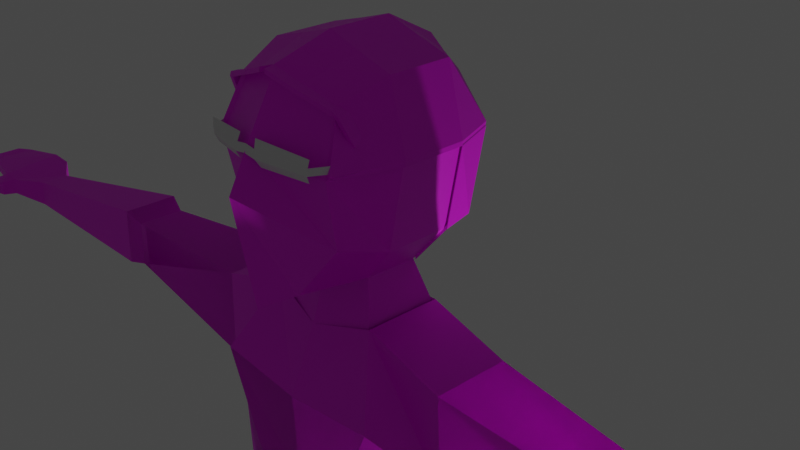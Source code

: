 # Source: MainCharacter.blend  (saved by Blender 2.83.19; exported with 4.5.12 LTS)
import bpy
from mathutils import Matrix  # noqa: F401  (used for matrix-valued properties, if any)

bpy.ops.wm.read_factory_settings(use_empty=True)
scene = bpy.context.scene
scene.name = 'Scene'

# ---- collections
col_collection = bpy.data.collections.new('Collection'); scene.collection.children.link(col_collection)

# ---- images (referenced by path relative to the original .blend; pixels are not part of the script)
import os
ASSET_DIR = os.environ.get("B2B_ASSET_DIR", "")  # directory of the original .blend (textures are referenced by path, not embedded)
HERE = os.path.dirname(os.path.abspath(__file__))  # packed textures are extracted next to this script under _unpacked/

def load_image(name, relpath, width, height, colorspace="sRGB"):
    """Load a texture the original file referenced (path relative to the .blend, or extracted next to this script)."""
    p = next((c for c in (os.path.join(HERE, relpath), os.path.join(ASSET_DIR, relpath)) if relpath and os.path.exists(c)), "")
    if p:
        img = bpy.data.images.load(p, check_existing=True)
        img.name = name
    else:  # same state as the original file: an image datablock whose file is absent (Cycles renders it pink)
        img = bpy.data.images.new(name, width, height)
        img.source = "FILE"
        img.filepath = "//" + (relpath or name)
    img.colorspace_settings.name = colorspace
    return img
img_crimson_png_001 = load_image('crimson.png.001', 'crimson.png', 1024, 1024, 'sRGB')
img_denim_png_001 = load_image('denim.png.001', 'denim.png', 1024, 1024, 'sRGB')
img_shoes_png_001 = load_image('shoes.png.001', 'shoes.png', 1024, 1024, 'sRGB')
img_skin_png_001 = load_image('skin.png.001', 'skin.png', 1024, 1024, 'sRGB')
img_blonde_png_001 = load_image('blonde.png.001', 'blonde.png', 1024, 1024, 'sRGB')

# ---- materials (node trees are filled in below, after node groups)
mat_glassesmaterial = bpy.data.materials.new('GlassesMaterial')
mat_glassesmaterial.use_transparent_shadow = False
mat_crimsonmaterial = bpy.data.materials.new('CrimsonMaterial')
mat_crimsonmaterial.use_transparent_shadow = False
mat_denimmaterial = bpy.data.materials.new('DenimMaterial')
mat_denimmaterial.use_transparent_shadow = False
mat_shoematerial = bpy.data.materials.new('ShoeMaterial')
mat_shoematerial.use_transparent_shadow = False
mat_skinmaterial = bpy.data.materials.new('SkinMaterial')
mat_skinmaterial.use_transparent_shadow = False
mat_hairmaterial = bpy.data.materials.new('HairMaterial')
mat_hairmaterial.use_transparent_shadow = False

# ---- material node trees
mat_glassesmaterial.use_nodes = True; mat_glassesmaterial.node_tree.nodes.clear()
_N = mat_glassesmaterial.node_tree.nodes; _L = mat_glassesmaterial.node_tree.links
n0 = _N.new('ShaderNodeBsdfPrincipled'); n0.name = 'Principled BSDF'; n0.location = (10, 300)
n0.distribution = 'GGX'
n0.subsurface_method = 'BURLEY'
n0.inputs[3].default_value = 1.45
n0.inputs[27].default_value = (0.0, 0.0, 0.0, 1.0)
n0.inputs[28].default_value = 1.0
n1 = _N.new('ShaderNodeOutputMaterial'); n1.name = 'Material Output'; n1.location = (300, 300)
_L.new(n0.outputs[0], n1.inputs[0])
n1.is_active_output = True
mat_crimsonmaterial.use_nodes = True; mat_crimsonmaterial.node_tree.nodes.clear()
_N = mat_crimsonmaterial.node_tree.nodes; _L = mat_crimsonmaterial.node_tree.links
n0 = _N.new('ShaderNodeBsdfPrincipled'); n0.name = 'Principled BSDF'; n0.location = (10, 300)
n0.distribution = 'GGX'
n0.subsurface_method = 'BURLEY'
n0.inputs[3].default_value = 1.45
n0.inputs[27].default_value = (0.0, 0.0, 0.0, 1.0)
n0.inputs[28].default_value = 1.0
n1 = _N.new('ShaderNodeOutputMaterial'); n1.name = 'Material Output'; n1.location = (300, 300)
n2 = _N.new('ShaderNodeTexImage'); n2.name = 'Image Texture'; n2.location = (-280, 280)
n2.image = img_crimson_png_001
_L.new(n0.outputs[0], n1.inputs[0])
_L.new(n2.outputs[0], n0.inputs[0])
n1.is_active_output = True
mat_denimmaterial.use_nodes = True; mat_denimmaterial.node_tree.nodes.clear()
_N = mat_denimmaterial.node_tree.nodes; _L = mat_denimmaterial.node_tree.links
n0 = _N.new('ShaderNodeBsdfPrincipled'); n0.name = 'Principled BSDF'; n0.location = (10, 300)
n0.distribution = 'GGX'
n0.subsurface_method = 'BURLEY'
n0.inputs[3].default_value = 1.45
n0.inputs[27].default_value = (0.0, 0.0, 0.0, 1.0)
n0.inputs[28].default_value = 1.0
n1 = _N.new('ShaderNodeOutputMaterial'); n1.name = 'Material Output'; n1.location = (300, 300)
n2 = _N.new('ShaderNodeTexImage'); n2.name = 'Image Texture'; n2.location = (-280, 280)
n2.image = img_denim_png_001
_L.new(n0.outputs[0], n1.inputs[0])
_L.new(n2.outputs[0], n0.inputs[0])
n1.is_active_output = True
mat_shoematerial.use_nodes = True; mat_shoematerial.node_tree.nodes.clear()
_N = mat_shoematerial.node_tree.nodes; _L = mat_shoematerial.node_tree.links
n0 = _N.new('ShaderNodeBsdfPrincipled'); n0.name = 'Principled BSDF'; n0.location = (10, 300)
n0.distribution = 'GGX'
n0.subsurface_method = 'BURLEY'
n0.inputs[3].default_value = 1.45
n0.inputs[27].default_value = (0.0, 0.0, 0.0, 1.0)
n0.inputs[28].default_value = 1.0
n1 = _N.new('ShaderNodeOutputMaterial'); n1.name = 'Material Output'; n1.location = (300, 300)
n2 = _N.new('ShaderNodeTexImage'); n2.name = 'Image Texture'; n2.location = (-280, 280)
n2.image = img_shoes_png_001
_L.new(n0.outputs[0], n1.inputs[0])
_L.new(n2.outputs[0], n0.inputs[0])
n1.is_active_output = True
mat_skinmaterial.use_nodes = True; mat_skinmaterial.node_tree.nodes.clear()
_N = mat_skinmaterial.node_tree.nodes; _L = mat_skinmaterial.node_tree.links
n0 = _N.new('ShaderNodeBsdfPrincipled'); n0.name = 'Principled BSDF'; n0.location = (10, 300)
n0.distribution = 'GGX'
n0.subsurface_method = 'BURLEY'
n0.inputs[3].default_value = 1.45
n0.inputs[27].default_value = (0.0, 0.0, 0.0, 1.0)
n0.inputs[28].default_value = 1.0
n1 = _N.new('ShaderNodeOutputMaterial'); n1.name = 'Material Output'; n1.location = (300, 300)
n2 = _N.new('ShaderNodeTexImage'); n2.name = 'Image Texture'; n2.location = (-280, 280)
n2.image = img_skin_png_001
_L.new(n0.outputs[0], n1.inputs[0])
_L.new(n2.outputs[0], n0.inputs[0])
n1.is_active_output = True
mat_hairmaterial.use_nodes = True; mat_hairmaterial.node_tree.nodes.clear()
_N = mat_hairmaterial.node_tree.nodes; _L = mat_hairmaterial.node_tree.links
n0 = _N.new('ShaderNodeBsdfPrincipled'); n0.name = 'Principled BSDF'; n0.location = (10, 300)
n0.distribution = 'GGX'
n0.subsurface_method = 'BURLEY'
n0.inputs[3].default_value = 1.45
n0.inputs[27].default_value = (0.0, 0.0, 0.0, 1.0)
n0.inputs[28].default_value = 1.0
n1 = _N.new('ShaderNodeOutputMaterial'); n1.name = 'Material Output'; n1.location = (300, 300)
n2 = _N.new('ShaderNodeTexImage'); n2.name = 'Image Texture'; n2.location = (-280, 280)
n2.image = img_blonde_png_001
_L.new(n0.outputs[0], n1.inputs[0])
_L.new(n2.outputs[0], n0.inputs[0])
n1.is_active_output = True

# ---- world
world_world = bpy.data.worlds.new('World'); scene.world = world_world
world_world.use_nodes = True; world_world.node_tree.nodes.clear()
_N = world_world.node_tree.nodes; _L = world_world.node_tree.links
n0 = _N.new('ShaderNodeOutputWorld'); n0.name = 'World Output'; n0.location = (300, 300)
n1 = _N.new('ShaderNodeBackground'); n1.name = 'Background'; n1.location = (10, 300)
n1.inputs[0].default_value = (0.05088, 0.05088, 0.05088, 1.0)
_L.new(n1.outputs[0], n0.inputs[0])
n0.is_active_output = True
world_world.color = (0.05088, 0.05088, 0.05088)
world_world.use_sun_shadow = False
world_world.sun_shadow_jitter_overblur = 0.0

# ---- cameras
cam_camera = bpy.data.cameras.new('Camera')
cam_camera.clip_end = 100.0
cam_camera.ortho_scale = 7.314

# ---- lights
light_light = bpy.data.lights.new('Light', 'POINT')
light_light.transmission_factor = 0.0
light_light.energy = 1000.0
light_light.shadow_soft_size = 0.1
light_light.shadow_maximum_resolution = 0.006
light_light.use_absolute_resolution = True

# ---- meshes
me_cube_002 = bpy.data.meshes.new('Cube.002')
me_cube_002.from_pydata([(0.2578, -0.989, 5.123), (0.5862, -0.7947, 6.87), (0.2726, 0.5719, 5.189), (0.5245, 0.6433, 6.827), (2.055e-05, 0.7647, 5.175), (0.0, 0.8505, 6.992), (2.055e-05, -1.241, 4.981), (0.0, -0.9287, 7.091), (0.7044, 0.8244, 6.347), (0.6599, 0.6817, 5.514), (0.6895, -1.0, 6.347), (0.653, -0.867, 5.66), (0.0, -1.252, 6.504), (2.055e-05, -1.451, 6.124), (0.0, 1.032, 6.504), (2.055e-05, 0.9287, 5.772), (0.4554, -0.3553, 5.139), (0.4554, 0.2016, 5.129), (0.7073, 0.3333, 7.046), (0.7073, -0.3333, 7.046), (0.0, 0.3333, 7.267), (0.0, -0.3333, 7.267), (2.055e-05, 0.286, 4.987), (2.055e-05, -0.4753, 5.075), (0.7214, 0.3333, 5.492), (0.7214, -0.3333, 5.492), (0.8872, 0.3333, 6.347), (0.8872, -0.3333, 6.347), (0.6358, -0.5144, 4.647), (0.6358, 0.3144, 4.637), (2.055e-05, 0.3988, 4.646), (2.055e-05, -0.6344, 4.583), (0.9959, -0.9044, 3.984), (0.8526, 0.6112, 3.899), (2.055e-05, 0.6383, 3.899), (2.055e-05, -0.9186, 3.899), (1.485, -0.4983, 4.459), (1.485, 0.3305, 4.448), (1.531, -0.488, 3.487), (1.531, 0.3408, 3.487), (0.731, -0.6639, 0.905), (0.6987, 0.3416, 0.905), (2.055e-05, 0.5058, 0.8051), (2.055e-05, -0.7839, 0.8051), (1.223, -0.488, 0.905), (1.223, 0.3408, 0.905), (0.5533, -0.8931, 2.885), (1.382, -0.488, 2.885), (2.055e-05, 0.5058, 2.885), (2.055e-05, -0.8727, 2.885), (1.382, 0.3408, 2.885), (0.6986, 0.3416, 2.885), (5.905, -0.3879, 3.991), (5.905, -0.04676, 3.987), (5.932, -0.3836, 3.666), (5.932, -0.0425, 3.666), (3.633, 0.251, 3.647), (3.633, -0.29, 3.647), (3.59, 0.2426, 4.189), (3.59, -0.2984, 4.195), (3.915, 0.3443, 3.569), (3.872, 0.3362, 4.253), (3.872, -0.3152, 4.261), (3.915, -0.3071, 3.569), (6.235, -0.6087, 3.992), (6.235, 0.1511, 4.023), (6.257, -0.6016, 3.786), (6.257, 0.1603, 3.737), (6.445, -0.6041, 4.012), (6.518, 0.1456, 4.044), (6.467, -0.5971, 3.87), (6.54, 0.1548, 3.859), (7.076, -0.48, 3.981), (7.076, 0.04411, 3.979), (7.103, -0.4735, 3.866), (7.103, 0.05065, 3.866), (6.314, -0.7452, 3.971), (6.336, -0.738, 3.783), (6.524, -0.7406, 3.953), (6.546, -0.7335, 3.875), (6.607, -0.8839, 3.942), (6.629, -0.8746, 3.818), (6.669, -0.8236, 3.967), (6.691, -0.8145, 3.842), (7.219, -0.3661, 3.986), (7.219, -0.06686, 3.984), (7.247, -0.3624, 3.872), (7.247, -0.06313, 3.872), (1.023, -0.781, -0.235), (0.9908, 0.8219, -0.235), (2.055e-05, 0.8585, -0.235), (2.055e-05, -0.901, -0.235), (1.526, -0.5906, -0.235), (1.526, 0.7174, -0.235), (0.1372, -0.781, -0.6535), (0.1049, 0.8219, -0.6535), (2.055e-05, 0.658, -0.6535), (2.055e-05, -0.7728, -0.6535), (1.533, -0.5906, -0.6535), (1.533, 0.7174, -0.6535), (1.209, -0.4521, -6.414), (1.125, 0.2552, -6.267), (1.704, -0.4023, -6.414), (1.631, 0.3063, -6.267), (1.52, 0.3408, -3.084), (0.5733, 0.3416, -3.084), (1.52, -0.6489, -2.776), (0.5964, -0.6482, -2.776), (1.685, 0.3408, -3.525), (1.685, -0.8221, -3.525), (0.506, 0.3416, -3.525), (0.5348, -0.8214, -3.525), (1.064, -0.4521, -6.893), (0.9198, 0.2552, -6.893), (1.904, -0.4023, -6.893), (1.781, 0.3063, -6.893), (1.384, -1.961, -6.588), (1.713, -1.912, -6.588), (1.287, -1.961, -6.888), (1.847, -1.912, -6.888), (1.022, -1.153, -6.891), (1.198, -1.153, -6.412), (2.037, -1.103, -6.891), (1.795, -1.103, -6.412), (0.6358, -0.5144, 4.743), (0.6358, 0.3144, 4.732), (2.055e-05, 0.3988, 4.646), (2.055e-05, -0.6344, 4.583), (0.9959, -0.9044, 3.984), (0.8526, 0.6112, 3.899), (2.055e-05, 0.6383, 3.899), (2.055e-05, -0.9186, 3.899), (1.485, -0.4983, 4.459), (1.485, 0.3305, 4.448), (1.531, -0.488, 3.487), (1.531, 0.3408, 3.487), (0.731, -0.6639, 0.905), (0.6987, 0.3416, 0.905), (2.055e-05, 0.5058, 0.8051), (2.055e-05, -0.7839, 0.8051), (1.249, -0.488, 0.905), (1.223, 0.3408, 0.905), (0.5533, -0.8931, 2.885), (1.382, -0.488, 2.885), (2.055e-05, 0.5058, 2.885), (2.055e-05, -0.8727, 2.885), (1.382, 0.3408, 2.885), (0.6986, 0.3416, 2.885), (3.633, 0.251, 3.647), (3.633, -0.29, 3.647), (3.59, 0.2426, 4.189), (3.59, -0.2984, 4.195), (3.915, 0.3443, 3.569), (3.872, 0.3362, 4.253), (3.872, -0.3152, 4.261), (3.915, -0.3071, 3.569), (0.731, -0.6639, 0.905), (0.6987, 0.3416, 0.905), (2.055e-05, 0.5058, 0.8051), (2.055e-05, -0.7839, 0.8051), (1.247, -0.5025, 0.905), (1.223, 0.3553, 0.905), (1.023, -0.781, -0.235), (0.9908, 0.8219, -0.235), (2.055e-05, 0.8585, -0.235), (2.055e-05, -0.901, -0.235), (1.55, -0.6051, -0.235), (1.55, 0.7319, -0.235), (0.1372, -0.781, -0.6535), (0.1049, 0.8219, -0.6535), (2.055e-05, 0.658, -0.6535), (2.055e-05, -0.7728, -0.6535), (1.533, -0.5906, -0.6535), (1.533, 0.7174, -0.6535), (1.209, -0.4521, -6.446), (1.125, 0.2552, -6.267), (1.704, -0.4023, -6.446), (1.631, 0.3063, -6.267), (1.52, 0.3408, -3.084), (0.5733, 0.3416, -3.084), (1.52, -0.6489, -2.776), (0.5964, -0.6482, -2.776), (1.685, 0.3408, -3.525), (1.685, -0.8221, -3.525), (0.506, 0.3416, -3.525), (0.5348, -0.8214, -3.525), (0.5862, -0.7947, 6.87), (0.3006, 0.6433, 5.189), (0.5245, 0.6433, 6.827), (2.055e-05, 0.9063, 5.175), (0.0, 0.8505, 6.992), (0.0, -0.9287, 7.091), (0.7323, 0.8244, 6.347), (0.6879, 0.6817, 5.514), (0.6884, -1.0, 6.347), (0.0, 1.102, 6.504), (2.055e-05, 0.9989, 5.772), (0.4834, 0.2016, 5.129), (0.7073, 0.3333, 7.046), (0.7073, -0.3333, 7.046), (0.0, 0.3333, 7.267), (0.0, -0.3333, 7.267), (0.7494, 0.3333, 5.492), (0.9151, 0.3333, 6.347), (0.9151, -0.3333, 6.347), (0.262, 0.747, 6.909), (0.1362, 0.7398, 5.182), (0.2928, -0.8618, 6.981), (0.3297, 0.9235, 5.643), (0.3519, 0.9281, 6.426), (0.3534, 0.3333, 7.157), (0.3534, -0.3333, 7.157), (0.6446, -0.5723, 6.955), (0.0, -0.6416, 7.176), (0.8128, -0.6785, 6.347), (0.322, -0.607, 7.066), (0.262, 0.747, 6.954), (0.5525, 0.6433, 6.871), (0.6879, 0.6817, 5.559), (0.2726, 0.6433, 5.234), (0.4834, 0.2016, 5.173), (0.6726, -0.5723, 7.0), (0.6141, -0.7947, 6.915), (0.1362, 0.7398, 5.227), (0.0, 0.8361, 5.22), (0.2928, -0.8618, 7.026), (0.0, -0.9287, 7.136), (0.0, -0.6416, 7.221), (0.0, -0.3333, 7.312), (0.0, 0.9287, 5.817), (0.7323, 0.8244, 6.392), (0.7416, -1.0, 6.392), (0.0, 0.8505, 7.037), (0.0, 1.032, 6.548), (0.8128, -0.6785, 6.392), (0.3297, 0.9235, 5.688), (0.3519, 0.9281, 6.47), (0.7353, 0.3333, 7.091), (0.7353, -0.3333, 7.091), (0.0, 0.3333, 7.312), (0.7494, 0.3333, 5.537), (0.9151, 0.3333, 6.392), (0.9151, -0.3333, 6.392), (0.3534, 0.3333, 7.201), (0.3534, -0.3333, 7.201), (0.322, -0.607, 7.111), (0.3205, -0.9827, 6.981), (0.03264, -1.05, 7.091), (0.3205, -0.9827, 7.026), (0.03264, -1.05, 7.136), (0.6084, -0.8418, 6.872), (0.3212, -0.9836, 6.982), (0.6364, -0.8418, 6.917), (0.3212, -0.9836, 7.027), (0.000232, -0.9246, 7.09), (0.03273, -1.048, 7.09), (0.631, -0.8954, 6.865), (0.3438, -0.9769, 6.975), (0.659, -0.8954, 6.91), (0.3438, -0.9769, 7.02), (0.662, -0.8119, 6.859), (0.7139, -0.8119, 6.869), (0.6721, -0.8655, 6.838), (0.724, -0.8655, 6.848), (0.6971, -0.7318, 6.676), (0.749, -0.7318, 6.685), (0.7073, -0.7853, 6.654), (0.7592, -0.7853, 6.664), (0.7262, -0.7054, 6.588), (0.7569, -0.7054, 6.593), (0.7322, -0.737, 6.575), (0.7629, -0.737, 6.581), (0.5998, -0.7774, 6.878), (0.6136, -0.795, 6.917), (0.6533, -0.7475, 6.866), (0.7052, -0.7475, 6.875), (0.6885, -0.6673, 6.682), (0.7404, -0.6673, 6.691), (0.7176, -0.641, 6.594), (0.7482, -0.641, 6.599), (1.209, -0.4521, -6.446), (1.125, 0.2552, -6.267), (1.704, -0.4023, -6.446), (1.631, 0.3063, -6.267), (1.064, -0.4521, -6.893), (0.9198, 0.2552, -6.893), (1.904, -0.4023, -6.893), (1.781, 0.3063, -6.893), (1.384, -1.961, -6.588), (1.713, -1.912, -6.588), (1.287, -1.961, -6.888), (1.847, -1.912, -6.888), (1.022, -1.153, -6.891), (1.198, -1.153, -6.444), (2.037, -1.103, -6.891), (1.795, -1.103, -6.444), (0.6511, -1.117, 6.559), (0.0998, -1.226, 6.61), (0.6149, -1.098, 6.336), (0.1419, -1.214, 6.362), (0.6391, -1.13, 6.485), (0.627, -1.131, 6.411), (0.1278, -1.267, 6.445), (0.1138, -1.253, 6.528), (0.0, -1.267, 6.461), (0.0, -1.253, 6.544), (0.7174, -0.9607, 6.481), (0.7066, -0.9673, 6.406), (0.7174, -0.6767, 6.481), (0.7066, -0.6832, 6.406)], [], [(14, 5, 3, 8), (27, 19, 1, 10), (23, 16, 0, 6), (19, 21, 7, 1), (10, 1, 7, 12), (0, 11, 13, 6), (11, 10, 12, 13), (16, 25, 11, 0), (25, 27, 10, 11), (4, 15, 9, 2), (15, 14, 8, 9), (9, 8, 26, 24), (24, 26, 27, 25), (2, 9, 24, 17), (17, 24, 25, 16), (3, 5, 20, 18), (18, 20, 21, 19), (4, 2, 17, 22), (23, 22, 30, 31), (8, 3, 18, 26), (26, 18, 19, 27), (30, 29, 33, 34), (22, 17, 29, 30), (17, 16, 28, 29), (16, 23, 31, 28), (49, 48, 42, 43), (28, 32, 38, 36), (28, 31, 35, 32), (31, 30, 34, 35), (63, 60, 55, 54), (33, 29, 37, 39), (47, 46, 40, 44), (29, 28, 36, 37), (44, 40, 88, 92), (42, 41, 89, 90), (51, 50, 45, 41), (48, 51, 41, 42), (50, 47, 44, 45), (46, 49, 43, 40), (32, 35, 49, 46), (39, 38, 47, 50), (34, 33, 51, 48), (33, 39, 50, 51), (38, 32, 46, 47), (35, 34, 48, 49), (55, 53, 65, 67), (60, 61, 53, 55), (61, 62, 52, 53), (62, 63, 54, 52), (36, 38, 57, 59), (37, 36, 59, 58), (39, 37, 58, 56), (38, 39, 56, 57), (59, 57, 63, 62), (58, 59, 62, 61), (56, 58, 61, 60), (57, 56, 60, 63), (65, 64, 68, 69), (53, 52, 64, 65), (52, 54, 66, 64), (54, 55, 67, 66), (68, 70, 74, 72), (70, 68, 78, 79), (66, 67, 71, 70), (67, 65, 69, 71), (74, 75, 87, 86), (70, 71, 75, 74), (71, 69, 73, 75), (69, 68, 72, 73), (78, 76, 80, 82), (64, 66, 77, 76), (66, 70, 79, 77), (68, 64, 76, 78), (80, 81, 83, 82), (76, 77, 81, 80), (77, 79, 83, 81), (79, 78, 82, 83), (85, 84, 86, 87), (75, 73, 85, 87), (73, 72, 84, 85), (72, 74, 86, 84), (88, 91, 97, 94), (92, 88, 94, 98), (40, 43, 91, 88), (43, 42, 90, 91), (41, 45, 93, 89), (45, 44, 92, 93), (96, 95, 94, 97), (110, 108, 103, 101), (91, 90, 96, 97), (89, 93, 99, 95), (93, 92, 98, 99), (90, 89, 95, 96), (121, 120, 118, 116), (108, 109, 102, 103), (111, 110, 101, 100), (109, 111, 100, 102), (98, 94, 107, 106), (94, 95, 105, 107), (99, 98, 106, 104), (95, 99, 104, 105), (106, 107, 111, 109), (107, 105, 110, 111), (104, 106, 109, 108), (105, 104, 108, 110), (112, 113, 115, 114), (100, 101, 113, 112), (101, 103, 115, 113), (103, 102, 114, 115), (117, 116, 118, 119), (120, 122, 119, 118), (123, 121, 116, 117), (122, 123, 117, 119), (114, 102, 123, 122), (102, 100, 121, 123), (112, 114, 122, 120), (100, 112, 120, 121), (126, 125, 129, 130), (124, 128, 134, 132), (124, 127, 131, 128), (129, 125, 133, 135), (143, 142, 136, 140), (125, 124, 132, 133), (147, 146, 141, 137), (144, 147, 137, 138), (146, 143, 140, 141), (142, 145, 139, 136), (128, 131, 145, 142), (135, 134, 143, 146), (130, 129, 147, 144), (129, 135, 146, 147), (134, 128, 142, 143), (132, 134, 149, 151), (133, 132, 151, 150), (135, 133, 150, 148), (134, 135, 148, 149), (151, 149, 155, 154), (150, 151, 154, 153), (148, 150, 153, 152), (149, 148, 152, 155), (160, 156, 162, 166), (158, 157, 163, 164), (162, 165, 171, 168), (166, 162, 168, 172), (156, 159, 165, 162), (157, 161, 167, 163), (161, 160, 166, 167), (184, 182, 177, 175), (163, 167, 173, 169), (167, 166, 172, 173), (164, 163, 169, 170), (182, 183, 176, 177), (185, 184, 175, 174), (183, 185, 174, 176), (172, 168, 181, 180), (168, 169, 179, 181), (173, 172, 180, 178), (169, 173, 178, 179), (180, 181, 185, 183), (181, 179, 184, 185), (178, 180, 183, 182), (179, 178, 182, 184), (209, 192, 188, 205), (214, 194, 186, 212), (215, 207, 191, 213), (206, 187, 193, 208), (208, 193, 192, 209), (193, 202, 203, 192), (187, 197, 202, 193), (205, 210, 200, 190), (210, 211, 201, 200), (192, 203, 198, 188), (203, 204, 199, 198), (198, 199, 211, 210), (188, 198, 210, 205), (196, 208, 209, 195), (189, 206, 208, 196), (212, 186, 207, 215), (195, 209, 205, 190), (199, 212, 215, 211), (211, 215, 213, 201), (204, 214, 212, 199), (236, 216, 217, 230), (234, 221, 222, 231), (245, 227, 226, 225), (223, 235, 218, 219), (235, 236, 230, 218), (218, 230, 241, 240), (219, 218, 240, 220), (216, 232, 239, 243), (243, 239, 228, 244), (230, 217, 237, 241), (241, 237, 238, 242), (237, 243, 244, 238), (217, 216, 243, 237), (229, 233, 236, 235), (224, 229, 235, 223), (221, 245, 225, 222), (233, 232, 216, 236), (238, 244, 245, 221), (244, 228, 227, 245), (242, 238, 221, 234), (225, 226, 249, 248), (194, 214, 234, 231), (214, 204, 242, 234), (204, 203, 241, 242), (187, 206, 223, 219), (203, 202, 240, 241), (207, 186, 250, 251), (202, 197, 220, 240), (197, 187, 219, 220), (186, 194, 231, 222), (206, 189, 224, 223), (247, 246, 248, 249), (207, 225, 248, 246), (191, 207, 246, 247), (252, 253, 259, 258), (222, 225, 253, 252), (225, 207, 251, 253), (186, 222, 252, 250), (249, 226, 254, 255), (257, 256, 258, 259), (253, 251, 257, 259), (251, 250, 256, 257), (256, 250, 260, 262), (269, 268, 278, 279), (252, 258, 263, 261), (252, 261, 275, 273), (258, 256, 262, 263), (266, 264, 268, 270), (262, 260, 264, 266), (263, 262, 266, 267), (261, 263, 267, 265), (268, 269, 271, 270), (267, 266, 270, 271), (265, 267, 271, 269), (268, 264, 276, 278), (274, 275, 277, 276), (272, 273, 275, 274), (276, 277, 279, 278), (265, 269, 279, 277), (261, 265, 277, 275), (250, 252, 273, 272), (260, 250, 272, 274), (264, 260, 274, 276), (293, 292, 290, 288), (284, 285, 287, 286), (280, 281, 285, 284), (281, 283, 287, 285), (283, 282, 286, 287), (289, 288, 290, 291), (295, 293, 288, 289), (294, 295, 289, 291), (286, 282, 295, 294), (282, 280, 293, 295), (280, 284, 292, 293), (300, 296, 297, 303), (298, 301, 302, 299), (301, 300, 303, 302), (302, 303, 305, 304), (300, 301, 307, 306), (306, 307, 309, 308)])
me_cube_002.polygons.foreach_set('material_index', [5, 4, 0, 5, 4, 4, 4, 4, 4, 5, 5, 5, 4, 5, 4, 5, 5, 5, 4, 5, 4, 1, 4, 4, 4, 1, 1, 1, 1, 4, 1, 1, 1, 1, 1, 1, 1, 1, 1, 1, 1, 1, 1, 1, 1, 4, 4, 4, 4, 1, 1, 1, 1, 1, 1, 1, 1, 4, 4, 4, 4, 4, 4, 4, 4, 4, 4, 4, 4, 4, 4, 4, 4, 4, 4, 4, 4, 4, 4, 4, 4, 2, 2, 1, 1, 1, 1, 0, 2, 2, 2, 2, 2, 3, 2, 2, 2, 2, 2, 2, 2, 2, 2, 2, 2, 3, 3, 3, 3, 3, 3, 3, 3, 3, 3, 3, 3, 1, 1, 1, 1, 1, 1, 1, 1, 1, 1, 1, 1, 1, 1, 1, 1, 1, 1, 1, 1, 1, 1, 1, 1, 1, 2, 2, 1, 1, 1, 2, 2, 2, 2, 2, 2, 2, 2, 2, 2, 2, 2, 2, 2, 2, 5, 0, 5, 5, 5, 5, 5, 5, 5, 5, 5, 0, 5, 5, 5, 0, 5, 0, 5, 0, 5, 5, 5, 5, 5, 5, 5, 5, 5, 5, 5, 5, 5, 5, 5, 5, 5, 5, 5, 5, 5, 5, 5, 5, 5, 5, 5, 4, 5, 5, 5, 5, 0, 5, 5, 5, 5, 0, 5, 5, 5, 5, 5, 0, 5, 5, 5, 0, 5, 5, 5, 0, 5, 5, 0, 5, 5, 0, 5, 5, 0, 5, 5, 3, 3, 3, 3, 3, 3, 3, 3, 3, 0, 3, 0, 0, 0, 0, 0, 0])
_uv = me_cube_002.uv_layers.new(name='UVMap')
_uv.uv.foreach_set('vector', [0.5417, 0.375, 0.625, 0.375, 0.625, 0.5, 0.5417, 0.5, 0.5417, 0.6667, 0.625, 0.6667, 0.625, 0.75, 0.5417, 0.75, 0.25, 0.6667, 0.375, 0.6667, 0.375, 0.75, 0.25, 0.75, 0.625, 0.6667, 0.75, 0.6667, 0.75, 0.75, 0.625, 0.75, 0.5417, 0.75, 0.625, 0.75, 0.625, 0.875, 0.5417, 0.875, 0.375, 0.75, 0.4583, 0.75, 0.4583, 0.875, 0.375, 0.875, 0.4583, 0.75, 0.5417, 0.75, 0.5417, 0.875, 0.4583, 0.875, 0.375, 0.6667, 0.4583, 0.6667, 0.4583, 0.75, 0.375, 0.75, 0.4583, 0.6667, 0.5417, 0.6667, 0.5417, 0.75, 0.4583, 0.75, 0.375, 0.375, 0.4583, 0.375, 0.4583, 0.5, 0.375, 0.5, 0.4583, 0.375, 0.5417, 0.375, 0.5417, 0.5, 0.4583, 0.5, 0.4583, 0.5, 0.5417, 0.5, 0.5417, 0.5833, 0.4583, 0.5833, 0.4583, 0.5833, 0.5417, 0.5833, 0.5417, 0.6667, 0.4583, 0.6667, 0.375, 0.5, 0.4583, 0.5, 0.4583, 0.5833, 0.375, 0.5833, 0.375, 0.5833, 0.4583, 0.5833, 0.4583, 0.6667, 0.375, 0.6667, 0.625, 0.5, 0.75, 0.5, 0.75, 0.5833, 0.625, 0.5833, 0.625, 0.5833, 0.75, 0.5833, 0.75, 0.6667, 0.625, 0.6667, 0.25, 0.5, 0.375, 0.5, 0.375, 0.5833, 0.25, 0.5833, 0.0, 0.0, 0.0, 0.0, 0.0, 0.0, 0.0, 0.0, 0.5417, 0.5, 0.625, 0.5, 0.625, 0.5833, 0.5417, 0.5833, 0.5417, 0.5833, 0.625, 0.5833, 0.625, 0.6667, 0.5417, 0.6667, 0.25, 0.5833, 0.375, 0.5833, 0.375, 0.5833, 0.25, 0.5833, 0.25, 0.5833, 0.375, 0.5833, 0.375, 0.5833, 0.25, 0.5833, 0.375, 0.5833, 0.375, 0.6667, 0.375, 0.6667, 0.375, 0.5833, 0.375, 0.6667, 0.25, 0.6667, 0.25, 0.6667, 0.375, 0.6667, 0.0, 0.0, 0.0, 0.0, 0.0, 0.0, 0.0, 0.0, 0.375, 0.6667, 0.375, 0.6667, 0.375, 0.6667, 0.375, 0.6667, 0.375, 0.6667, 0.25, 0.6667, 0.25, 0.6667, 0.375, 0.6667, 0.0, 0.0, 0.0, 0.0, 0.0, 0.0, 0.0, 0.0, 0.375, 0.6667, 0.375, 0.5833, 0.375, 0.5833, 0.375, 0.6667, 0.375, 0.5833, 0.375, 0.5833, 0.375, 0.5833, 0.375, 0.5833, 0.375, 0.6667, 0.375, 0.6667, 0.375, 0.6667, 0.375, 0.6667, 0.375, 0.5833, 0.375, 0.6667, 0.375, 0.6667, 0.375, 0.5833, 0.375, 0.6667, 0.375, 0.6667, 0.375, 0.6667, 0.375, 0.6667, 0.25, 0.5833, 0.375, 0.5833, 0.375, 0.5833, 0.25, 0.5833, 0.375, 0.5833, 0.375, 0.5833, 0.375, 0.5833, 0.375, 0.5833, 0.25, 0.5833, 0.375, 0.5833, 0.375, 0.5833, 0.25, 0.5833, 0.375, 0.5833, 0.375, 0.6667, 0.375, 0.6667, 0.375, 0.5833, 0.375, 0.6667, 0.25, 0.6667, 0.25, 0.6667, 0.375, 0.6667, 0.375, 0.6667, 0.25, 0.6667, 0.25, 0.6667, 0.375, 0.6667, 0.375, 0.5833, 0.375, 0.6667, 0.375, 0.6667, 0.375, 0.5833, 0.25, 0.5833, 0.375, 0.5833, 0.375, 0.5833, 0.25, 0.5833, 0.375, 0.5833, 0.375, 0.5833, 0.375, 0.5833, 0.375, 0.5833, 0.375, 0.6667, 0.375, 0.6667, 0.375, 0.6667, 0.375, 0.6667, 0.0, 0.0, 0.0, 0.0, 0.0, 0.0, 0.0, 0.0, 0.375, 0.5833, 0.375, 0.5833, 0.375, 0.5833, 0.375, 0.5833, 0.375, 0.5833, 0.375, 0.5833, 0.375, 0.5833, 0.375, 0.5833, 0.375, 0.5833, 0.375, 0.6667, 0.375, 0.6667, 0.375, 0.5833, 0.375, 0.6667, 0.375, 0.6667, 0.375, 0.6667, 0.375, 0.6667, 0.375, 0.6667, 0.375, 0.6667, 0.375, 0.6667, 0.375, 0.6667, 0.375, 0.5833, 0.375, 0.6667, 0.375, 0.6667, 0.375, 0.5833, 0.375, 0.5833, 0.375, 0.5833, 0.375, 0.5833, 0.375, 0.5833, 0.375, 0.6667, 0.375, 0.5833, 0.375, 0.5833, 0.375, 0.6667, 0.375, 0.6667, 0.375, 0.6667, 0.375, 0.6667, 0.375, 0.6667, 0.375, 0.5833, 0.375, 0.6667, 0.375, 0.6667, 0.375, 0.5833, 0.375, 0.5833, 0.375, 0.5833, 0.375, 0.5833, 0.375, 0.5833, 0.375, 0.6667, 0.375, 0.5833, 0.375, 0.5833, 0.375, 0.6667, 0.375, 0.5833, 0.375, 0.6667, 0.375, 0.6667, 0.375, 0.5833, 0.375, 0.5833, 0.375, 0.6667, 0.375, 0.6667, 0.375, 0.5833, 0.375, 0.6667, 0.375, 0.6667, 0.375, 0.6667, 0.375, 0.6667, 0.375, 0.6667, 0.375, 0.5833, 0.375, 0.5833, 0.375, 0.6667, 0.375, 0.6667, 0.375, 0.6667, 0.375, 0.6667, 0.375, 0.6667, 0.375, 0.6667, 0.375, 0.6667, 0.375, 0.6667, 0.375, 0.6667, 0.375, 0.6667, 0.375, 0.5833, 0.375, 0.5833, 0.375, 0.6667, 0.375, 0.5833, 0.375, 0.5833, 0.375, 0.5833, 0.375, 0.5833, 0.375, 0.6667, 0.375, 0.5833, 0.375, 0.5833, 0.375, 0.6667, 0.375, 0.6667, 0.375, 0.5833, 0.375, 0.5833, 0.375, 0.6667, 0.375, 0.5833, 0.375, 0.5833, 0.375, 0.5833, 0.375, 0.5833, 0.375, 0.5833, 0.375, 0.6667, 0.375, 0.6667, 0.375, 0.5833, 0.375, 0.6667, 0.375, 0.6667, 0.375, 0.6667, 0.375, 0.6667, 0.375, 0.6667, 0.375, 0.6667, 0.375, 0.6667, 0.375, 0.6667, 0.375, 0.6667, 0.375, 0.6667, 0.375, 0.6667, 0.375, 0.6667, 0.375, 0.6667, 0.375, 0.6667, 0.375, 0.6667, 0.375, 0.6667, 0.375, 0.6667, 0.375, 0.6667, 0.375, 0.6667, 0.375, 0.6667, 0.375, 0.6667, 0.375, 0.6667, 0.375, 0.6667, 0.375, 0.6667, 0.375, 0.6667, 0.375, 0.6667, 0.375, 0.6667, 0.375, 0.6667, 0.375, 0.6667, 0.375, 0.6667, 0.375, 0.6667, 0.375, 0.6667, 0.375, 0.5833, 0.375, 0.6667, 0.375, 0.6667, 0.375, 0.5833, 0.375, 0.5833, 0.375, 0.5833, 0.375, 0.5833, 0.375, 0.5833, 0.375, 0.5833, 0.375, 0.6667, 0.375, 0.6667, 0.375, 0.5833, 0.375, 0.6667, 0.375, 0.6667, 0.375, 0.6667, 0.375, 0.6667, 0.375, 0.6667, 0.25, 0.6667, 0.25, 0.6667, 0.375, 0.6667, 0.375, 0.6667, 0.375, 0.6667, 0.375, 0.6667, 0.375, 0.6667, 0.375, 0.6667, 0.25, 0.6667, 0.25, 0.6667, 0.375, 0.6667, 0.0, 0.0, 0.0, 0.0, 0.0, 0.0, 0.0, 0.0, 0.375, 0.5833, 0.375, 0.5833, 0.375, 0.5833, 0.375, 0.5833, 0.375, 0.5833, 0.375, 0.6667, 0.375, 0.6667, 0.375, 0.5833, 0.25, 0.5833, 0.375, 0.5833, 0.375, 0.6667, 0.25, 0.6667, 0.375, 0.5833, 0.375, 0.5833, 0.375, 0.5833, 0.375, 0.5833, 0.0, 0.0, 0.0, 0.0, 0.0, 0.0, 0.0, 0.0, 0.375, 0.5833, 0.375, 0.5833, 0.375, 0.5833, 0.375, 0.5833, 0.375, 0.5833, 0.375, 0.6667, 0.375, 0.6667, 0.375, 0.5833, 0.25, 0.5833, 0.375, 0.5833, 0.375, 0.5833, 0.25, 0.5833, 0.375, 0.6667, 0.375, 0.6667, 0.375, 0.6667, 0.375, 0.6667, 0.375, 0.5833, 0.375, 0.6667, 0.375, 0.6667, 0.375, 0.5833, 0.375, 0.6667, 0.375, 0.5833, 0.375, 0.5833, 0.375, 0.6667, 0.375, 0.6667, 0.375, 0.6667, 0.375, 0.6667, 0.375, 0.6667, 0.375, 0.6667, 0.375, 0.6667, 0.375, 0.6667, 0.375, 0.6667, 0.375, 0.6667, 0.375, 0.5833, 0.375, 0.5833, 0.375, 0.6667, 0.375, 0.5833, 0.375, 0.6667, 0.375, 0.6667, 0.375, 0.5833, 0.375, 0.5833, 0.375, 0.5833, 0.375, 0.5833, 0.375, 0.5833, 0.375, 0.6667, 0.375, 0.6667, 0.375, 0.6667, 0.375, 0.6667, 0.375, 0.6667, 0.375, 0.5833, 0.375, 0.5833, 0.375, 0.6667, 0.375, 0.5833, 0.375, 0.6667, 0.375, 0.6667, 0.375, 0.5833, 0.375, 0.5833, 0.375, 0.5833, 0.375, 0.5833, 0.375, 0.5833, 0.375, 0.6667, 0.375, 0.5833, 0.375, 0.5833, 0.375, 0.6667, 0.375, 0.6667, 0.375, 0.5833, 0.375, 0.5833, 0.375, 0.6667, 0.375, 0.5833, 0.375, 0.5833, 0.375, 0.5833, 0.375, 0.5833, 0.375, 0.5833, 0.375, 0.6667, 0.375, 0.6667, 0.375, 0.5833, 0.375, 0.6667, 0.375, 0.6667, 0.375, 0.6667, 0.375, 0.6667, 0.375, 0.6667, 0.375, 0.6667, 0.375, 0.6667, 0.375, 0.6667, 0.375, 0.6667, 0.375, 0.6667, 0.375, 0.6667, 0.375, 0.6667, 0.375, 0.6667, 0.375, 0.6667, 0.375, 0.6667, 0.375, 0.6667, 0.375, 0.6667, 0.375, 0.6667, 0.375, 0.6667, 0.375, 0.6667, 0.375, 0.6667, 0.375, 0.6667, 0.375, 0.6667, 0.375, 0.6667, 0.375, 0.6667, 0.375, 0.6667, 0.375, 0.6667, 0.375, 0.6667, 0.375, 0.6667, 0.375, 0.6667, 0.375, 0.6667, 0.375, 0.6667, 0.25, 0.5833, 0.375, 0.5833, 0.375, 0.5833, 0.25, 0.5833, 0.375, 0.6667, 0.375, 0.6667, 0.375, 0.6667, 0.375, 0.6667, 0.375, 0.6667, 0.25, 0.6667, 0.25, 0.6667, 0.375, 0.6667, 0.375, 0.5833, 0.375, 0.5833, 0.375, 0.5833, 0.375, 0.5833, 0.375, 0.6667, 0.375, 0.6667, 0.375, 0.6667, 0.375, 0.6667, 0.375, 0.5833, 0.375, 0.6667, 0.375, 0.6667, 0.375, 0.5833, 0.375, 0.5833, 0.375, 0.5833, 0.375, 0.5833, 0.375, 0.5833, 0.25, 0.5833, 0.375, 0.5833, 0.375, 0.5833, 0.25, 0.5833, 0.375, 0.5833, 0.375, 0.6667, 0.375, 0.6667, 0.375, 0.5833, 0.375, 0.6667, 0.25, 0.6667, 0.25, 0.6667, 0.375, 0.6667, 0.375, 0.6667, 0.25, 0.6667, 0.25, 0.6667, 0.375, 0.6667, 0.375, 0.5833, 0.375, 0.6667, 0.375, 0.6667, 0.375, 0.5833, 0.25, 0.5833, 0.375, 0.5833, 0.375, 0.5833, 0.25, 0.5833, 0.375, 0.5833, 0.375, 0.5833, 0.375, 0.5833, 0.375, 0.5833, 0.375, 0.6667, 0.375, 0.6667, 0.375, 0.6667, 0.375, 0.6667, 0.375, 0.6667, 0.375, 0.6667, 0.375, 0.6667, 0.375, 0.6667, 0.375, 0.5833, 0.375, 0.6667, 0.375, 0.6667, 0.375, 0.5833, 0.375, 0.5833, 0.375, 0.5833, 0.375, 0.5833, 0.375, 0.5833, 0.375, 0.6667, 0.375, 0.5833, 0.375, 0.5833, 0.375, 0.6667, 0.375, 0.6667, 0.375, 0.6667, 0.375, 0.6667, 0.375, 0.6667, 0.375, 0.5833, 0.375, 0.6667, 0.375, 0.6667, 0.375, 0.5833, 0.375, 0.5833, 0.375, 0.5833, 0.375, 0.5833, 0.375, 0.5833, 0.375, 0.6667, 0.375, 0.5833, 0.375, 0.5833, 0.375, 0.6667, 0.375, 0.6667, 0.375, 0.6667, 0.375, 0.6667, 0.375, 0.6667, 0.25, 0.5833, 0.375, 0.5833, 0.375, 0.5833, 0.25, 0.5833, 0.375, 0.6667, 0.25, 0.6667, 0.25, 0.6667, 0.375, 0.6667, 0.375, 0.6667, 0.375, 0.6667, 0.375, 0.6667, 0.375, 0.6667, 0.375, 0.6667, 0.25, 0.6667, 0.25, 0.6667, 0.375, 0.6667, 0.375, 0.5833, 0.375, 0.5833, 0.375, 0.5833, 0.375, 0.5833, 0.375, 0.5833, 0.375, 0.6667, 0.375, 0.6667, 0.375, 0.5833, 0.375, 0.5833, 0.375, 0.5833, 0.375, 0.5833, 0.375, 0.5833, 0.375, 0.5833, 0.375, 0.5833, 0.375, 0.5833, 0.375, 0.5833, 0.375, 0.5833, 0.375, 0.6667, 0.375, 0.6667, 0.375, 0.5833, 0.25, 0.5833, 0.375, 0.5833, 0.375, 0.5833, 0.25, 0.5833, 0.375, 0.5833, 0.375, 0.6667, 0.375, 0.6667, 0.375, 0.5833, 0.375, 0.6667, 0.375, 0.5833, 0.375, 0.5833, 0.375, 0.6667, 0.375, 0.6667, 0.375, 0.6667, 0.375, 0.6667, 0.375, 0.6667, 0.375, 0.6667, 0.375, 0.6667, 0.375, 0.6667, 0.375, 0.6667, 0.375, 0.6667, 0.375, 0.5833, 0.375, 0.5833, 0.375, 0.6667, 0.375, 0.5833, 0.375, 0.6667, 0.375, 0.6667, 0.375, 0.5833, 0.375, 0.5833, 0.375, 0.5833, 0.375, 0.5833, 0.375, 0.5833, 0.375, 0.6667, 0.375, 0.6667, 0.375, 0.6667, 0.375, 0.6667, 0.375, 0.6667, 0.375, 0.5833, 0.375, 0.5833, 0.375, 0.6667, 0.375, 0.5833, 0.375, 0.6667, 0.375, 0.6667, 0.375, 0.5833, 0.375, 0.5833, 0.375, 0.5833, 0.375, 0.5833, 0.375, 0.5833, 0.5417, 0.4374, 0.5417, 0.5, 0.625, 0.5, 0.625, 0.4374, 0.5417, 0.7098, 0.5417, 0.75, 0.625, 0.75, 0.625, 0.7098, 0.6876, 0.7098, 0.6876, 0.75, 0.75, 0.75, 0.75, 0.7098, 0.375, 0.4375, 0.375, 0.5, 0.4583, 0.5, 0.4583, 0.4374, 0.4583, 0.4374, 0.4583, 0.5, 0.5417, 0.5, 0.5417, 0.4374, 0.4583, 0.5, 0.4583, 0.5833, 0.5417, 0.5833, 0.5417, 0.5, 0.375, 0.5, 0.375, 0.5833, 0.4583, 0.5833, 0.4583, 0.5, 0.6876, 0.5, 0.6876, 0.5833, 0.75, 0.5833, 0.75, 0.5, 0.6876, 0.5833, 0.6876, 0.6667, 0.75, 0.6667, 0.75, 0.5833, 0.5417, 0.5, 0.5417, 0.5833, 0.625, 0.5833, 0.625, 0.5, 0.5417, 0.5833, 0.5417, 0.6667, 0.625, 0.6667, 0.625, 0.5833, 0.625, 0.5833, 0.625, 0.6667, 0.6876, 0.6667, 0.6876, 0.5833, 0.625, 0.5, 0.625, 0.5833, 0.6876, 0.5833, 0.6876, 0.5, 0.4583, 0.375, 0.4583, 0.4374, 0.5417, 0.4374, 0.5417, 0.375, 0.375, 0.375, 0.375, 0.4375, 0.4583, 0.4374, 0.4583, 0.375, 0.625, 0.7098, 0.625, 0.75, 0.6876, 0.75, 0.6876, 0.7098, 0.5417, 0.375, 0.5417, 0.4374, 0.625, 0.4374, 0.625, 0.375, 0.625, 0.6667, 0.625, 0.7098, 0.6876, 0.7098, 0.6876, 0.6667, 0.6876, 0.6667, 0.6876, 0.7098, 0.75, 0.7098, 0.75, 0.6667, 0.5417, 0.6667, 0.5417, 0.7098, 0.625, 0.7098, 0.625, 0.6667, 0.5417, 0.4374, 0.625, 0.4374, 0.625, 0.5, 0.5417, 0.5, 0.5417, 0.7098, 0.625, 0.7098, 0.625, 0.75, 0.5417, 0.75, 0.6876, 0.7098, 0.75, 0.7098, 0.75, 0.75, 0.6876, 0.75, 0.375, 0.4375, 0.4583, 0.4374, 0.4583, 0.5, 0.375, 0.5, 0.4583, 0.4374, 0.5417, 0.4374, 0.5417, 0.5, 0.4583, 0.5, 0.4583, 0.5, 0.5417, 0.5, 0.5417, 0.5833, 0.4583, 0.5833, 0.375, 0.5, 0.4583, 0.5, 0.4583, 0.5833, 0.375, 0.5833, 0.6876, 0.5, 0.75, 0.5, 0.75, 0.5833, 0.6876, 0.5833, 0.6876, 0.5833, 0.75, 0.5833, 0.75, 0.6667, 0.6876, 0.6667, 0.5417, 0.5, 0.625, 0.5, 0.625, 0.5833, 0.5417, 0.5833, 0.5417, 0.5833, 0.625, 0.5833, 0.625, 0.6667, 0.5417, 0.6667, 0.625, 0.5833, 0.6876, 0.5833, 0.6876, 0.6667, 0.625, 0.6667, 0.625, 0.5, 0.6876, 0.5, 0.6876, 0.5833, 0.625, 0.5833, 0.4583, 0.375, 0.5417, 0.375, 0.5417, 0.4374, 0.4583, 0.4374, 0.375, 0.375, 0.4583, 0.375, 0.4583, 0.4374, 0.375, 0.4375, 0.625, 0.7098, 0.6876, 0.7098, 0.6876, 0.75, 0.625, 0.75, 0.5417, 0.375, 0.625, 0.375, 0.625, 0.4374, 0.5417, 0.4374, 0.625, 0.6667, 0.6876, 0.6667, 0.6876, 0.7098, 0.625, 0.7098, 0.6876, 0.6667, 0.75, 0.6667, 0.75, 0.7098, 0.6876, 0.7098, 0.5417, 0.6667, 0.625, 0.6667, 0.625, 0.7098, 0.5417, 0.7098, 0.6876, 0.75, 0.75, 0.75, 0.75, 0.75, 0.6876, 0.75, 0.5417, 0.75, 0.5417, 0.7098, 0.5417, 0.7098, 0.5417, 0.75, 0.5417, 0.7098, 0.5417, 0.6667, 0.5417, 0.6667, 0.5417, 0.7098, 0.5417, 0.6667, 0.5417, 0.5833, 0.5417, 0.5833, 0.5417, 0.6667, 0.375, 0.5, 0.375, 0.4375, 0.375, 0.4375, 0.375, 0.5, 0.5417, 0.5833, 0.4583, 0.5833, 0.4583, 0.5833, 0.5417, 0.5833, 0.6876, 0.75, 0.625, 0.75, 0.625, 0.75, 0.6876, 0.75, 0.4583, 0.5833, 0.375, 0.5833, 0.375, 0.5833, 0.4583, 0.5833, 0.375, 0.5833, 0.375, 0.5, 0.375, 0.5, 0.375, 0.5833, 0.625, 0.75, 0.5417, 0.75, 0.5417, 0.75, 0.625, 0.75, 0.375, 0.4375, 0.375, 0.375, 0.375, 0.375, 0.375, 0.4375, 0.75, 0.75, 0.6876, 0.75, 0.6876, 0.75, 0.75, 0.75, 0.6876, 0.75, 0.6876, 0.75, 0.6876, 0.75, 0.6876, 0.75, 0.75, 0.75, 0.6876, 0.75, 0.6876, 0.75, 0.75, 0.75, 0.625, 0.75, 0.6876, 0.75, 0.6876, 0.75, 0.625, 0.75, 0.625, 0.75, 0.6876, 0.75, 0.6876, 0.75, 0.625, 0.75, 0.6876, 0.75, 0.6876, 0.75, 0.6876, 0.75, 0.6876, 0.75, 0.625, 0.75, 0.625, 0.75, 0.625, 0.75, 0.625, 0.75, 0.75, 0.75, 0.75, 0.75, 0.75, 0.75, 0.75, 0.75, 0.6876, 0.75, 0.625, 0.75, 0.625, 0.75, 0.6876, 0.75, 0.6876, 0.75, 0.6876, 0.75, 0.6876, 0.75, 0.6876, 0.75, 0.6876, 0.75, 0.625, 0.75, 0.625, 0.75, 0.6876, 0.75, 0.625, 0.75, 0.625, 0.75, 0.625, 0.75, 0.625, 0.75, 0.625, 0.75, 0.625, 0.75, 0.625, 0.75, 0.625, 0.75, 0.625, 0.75, 0.625, 0.75, 0.625, 0.75, 0.625, 0.75, 0.625, 0.75, 0.625, 0.75, 0.625, 0.75, 0.625, 0.75, 0.625, 0.75, 0.625, 0.75, 0.625, 0.75, 0.625, 0.75, 0.625, 0.75, 0.625, 0.75, 0.625, 0.75, 0.625, 0.75, 0.625, 0.75, 0.625, 0.75, 0.625, 0.75, 0.625, 0.75, 0.625, 0.75, 0.625, 0.75, 0.625, 0.75, 0.625, 0.75, 0.625, 0.75, 0.625, 0.75, 0.625, 0.75, 0.625, 0.75, 0.625, 0.75, 0.625, 0.75, 0.625, 0.75, 0.625, 0.75, 0.625, 0.75, 0.625, 0.75, 0.625, 0.75, 0.625, 0.75, 0.625, 0.75, 0.625, 0.75, 0.625, 0.75, 0.625, 0.75, 0.625, 0.75, 0.625, 0.75, 0.625, 0.75, 0.625, 0.75, 0.625, 0.75, 0.625, 0.75, 0.625, 0.75, 0.625, 0.75, 0.625, 0.75, 0.625, 0.75, 0.625, 0.75, 0.625, 0.75, 0.625, 0.75, 0.625, 0.75, 0.625, 0.75, 0.625, 0.75, 0.625, 0.75, 0.625, 0.75, 0.625, 0.75, 0.625, 0.75, 0.625, 0.75, 0.625, 0.75, 0.625, 0.75, 0.625, 0.75, 0.625, 0.75, 0.625, 0.75, 0.625, 0.75, 0.625, 0.75, 0.625, 0.75, 0.625, 0.75, 0.625, 0.75, 0.625, 0.75, 0.625, 0.75, 0.625, 0.75, 0.625, 0.75, 0.625, 0.75, 0.375, 0.6667, 0.375, 0.6667, 0.375, 0.6667, 0.375, 0.6667, 0.375, 0.6667, 0.375, 0.5833, 0.375, 0.5833, 0.375, 0.6667, 0.375, 0.6667, 0.375, 0.5833, 0.375, 0.5833, 0.375, 0.6667, 0.375, 0.5833, 0.375, 0.5833, 0.375, 0.5833, 0.375, 0.5833, 0.375, 0.5833, 0.375, 0.6667, 0.375, 0.6667, 0.375, 0.5833, 0.375, 0.6667, 0.375, 0.6667, 0.375, 0.6667, 0.375, 0.6667, 0.375, 0.6667, 0.375, 0.6667, 0.375, 0.6667, 0.375, 0.6667, 0.375, 0.6667, 0.375, 0.6667, 0.375, 0.6667, 0.375, 0.6667, 0.375, 0.6667, 0.375, 0.6667, 0.375, 0.6667, 0.375, 0.6667, 0.375, 0.6667, 0.375, 0.6667, 0.375, 0.6667, 0.375, 0.6667, 0.375, 0.6667, 0.375, 0.6667, 0.375, 0.6667, 0.375, 0.6667, 0.5974, 0.75, 0.625, 0.75, 0.625, 0.875, 0.5974, 0.875, 0.5417, 0.75, 0.5696, 0.75, 0.5696, 0.875, 0.5417, 0.875, 0.5696, 0.75, 0.5974, 0.75, 0.5974, 0.875, 0.5696, 0.875, 0.5696, 0.875, 0.5974, 0.875, 0.5974, 0.875, 0.5696, 0.875, 0.5974, 0.75, 0.5696, 0.75, 0.5696, 0.75, 0.5974, 0.75, 0.5974, 0.75, 0.5696, 0.75, 0.5696, 0.75, 0.5974, 0.75])
me_cube_002.materials.append(mat_glassesmaterial)
me_cube_002.materials.append(mat_crimsonmaterial)
me_cube_002.materials.append(mat_denimmaterial)
me_cube_002.materials.append(mat_shoematerial)
me_cube_002.materials.append(mat_skinmaterial)
me_cube_002.materials.append(mat_hairmaterial)
me_cube_002.use_remesh_fix_poles = True
me_cube_002.use_remesh_preserve_attributes = False
me_cube_002.use_mirror_vertex_groups = False
me_cube_002.update()
arm_armature = bpy.data.armatures.new('Armature')  # bones are not reproduced

# ---- objects
ob_light = bpy.data.objects.new('Light', light_light)
ob_camera = bpy.data.objects.new('Camera', cam_camera)
ob_body = bpy.data.objects.new('Body', me_cube_002)
ob_armature = bpy.data.objects.new('Armature', arm_armature)

# ---- transforms, parenting, visibility, modifiers, constraints
ob_light.location = (4.076, 1.005, 5.904)
ob_light.rotation_euler = (0.6503, 0.05522, 1.866)
ob_light.lock_rotations_4d = False
ob_light.empty_display_type = 'ARROWS'
ob_light.color = (0.0, 0.0, 0.0, 0.0)
ob_light.lineart.crease_threshold = 0.0
ob_camera.location = (6.923, -6.063, 16.8)
ob_camera.rotation_euler = (1.109, 0.0, 0.8149)
ob_camera.lock_rotations_4d = False
ob_camera.empty_display_type = 'ARROWS'
ob_camera.color = (0.0, 0.0, 0.0, 0.0)
ob_camera.display_type = 'WIRE'
ob_camera.lineart.crease_threshold = 0.0
ob_body.parent = ob_armature
ob_body.matrix_parent_inverse = Matrix(((1.0, -0.0, 0.0, -0.0), (-0.0, 1.0, -0.0, 0.0), (0.0, -0.0, 1.0, -8.328), (-0.0, 0.0, -0.0, 1.0)))
ob_body.location = (0.0, 0.0, 6.846)
ob_body.lineart.crease_threshold = 0.0
_vg = ob_body.vertex_groups.new(name='Hips')
for _i, _w in zip([40, 41, 42, 43, 44, 45, 46, 47, 48, 49, 50, 51, 88, 89, 90, 91, 92, 93, 94, 95, 96, 97, 98, 99, 107, 136, 137, 138, 139, 140, 141, 142, 143, 144, 145, 146, 147, 156, 157, 158, 159, 160, 161, 162, 163, 164, 165, 166, 167, 168, 169, 170, 171, 172, 173, 181], [0.8618, 0.8669, 0.9482, 0.9433, 0.7946, 0.7902, 0.05774, 0.07628, 0.01727, 0.04918, 0.07202, 0.0576, 0.3184, 0.3001, 0.8687, 0.9194, 0.1283, 0.1764, 0.8777, 0.8492, 0.868, 0.9272, 0.08108, 0.1107, 0.009233, 0.8812, 0.8823, 0.9142, 0.9027, 0.8604, 0.8552, 0.06296, 0.08244, 0.03638, 0.0604, 0.07781, 0.06198, 0.8155, 0.8274, 0.9125, 0.902, 0.7377, 0.7458, 0.3103, 0.2896, 0.827, 0.877, 0.1213, 0.1688, 0.8738, 0.8376, 0.8408, 0.9061, 0.07919, 0.1076, 0.008914]): _vg.add([_i], _w, 'REPLACE')
_vg = ob_body.vertex_groups.new(name='Stomach')
for _i, _w in zip([32, 33, 34, 35, 38, 39, 40, 41, 42, 43, 44, 45, 46, 47, 48, 49, 50, 51, 124, 126, 127, 128, 129, 130, 131, 134, 135, 136, 137, 138, 139, 140, 141, 142, 143, 144, 145, 146, 147], [0.06851, 0.05866, 0.1209, 0.1504, 0.05597, 0.04196, 0.05242, 0.04764, 0.02922, 0.03474, 0.05288, 0.045, 0.782, 0.5435, 0.8857, 0.8414, 0.3382, 0.7189, 0.0271, 0.03476, 0.05669, 0.07369, 0.05972, 0.1301, 0.1746, 0.05586, 0.04187, 0.08521, 0.07982, 0.06452, 0.0745, 0.0891, 0.08425, 0.7632, 0.5411, 0.8329, 0.7794, 0.3363, 0.7078]): _vg.add([_i], _w, 'REPLACE')
_vg = ob_body.vertex_groups.new(name='Chest')
for _i, _w in zip([0, 2, 4, 6, 9, 15, 16, 17, 22, 23, 24, 25, 28, 29, 30, 31, 32, 33, 34, 35, 36, 37, 46, 48, 49, 51, 124, 125, 126, 127, 128, 129, 130, 131, 132, 142, 144, 145, 147], [0.05176, 0.08949, 0.09324, 0.01344, 0.06082, 0.05397, 0.115, 0.1186, 0.203, 0.185, 0.06398, 0.02783, 0.6353, 0.5903, 0.7664, 0.8044, 0.1842, 0.1251, 0.7433, 0.72, 0.01276, 0.02298, 0.02836, 0.04908, 0.07832, 0.00292, 0.5994, 0.2945, 0.7183, 0.7686, 0.1706, 0.08949, 0.6568, 0.65, 0.006959, 0.0459, 0.05915, 0.1072, 0.001892]): _vg.add([_i], _w, 'REPLACE')
_vg = ob_body.vertex_groups.new(name='Neck')
for _i, _w in zip([2, 4, 8, 9, 14, 15, 17, 22, 23, 24, 29, 30, 31, 126, 127, 197], [0.1427, 0.2223, 0.002592, 0.08027, 0.02401, 0.1081, 0.1322, 0.5571, 0.07409, 0.06231, 0.0152, 0.1371, 0.4186, 0.01821, 0.4186, 0.08751]): _vg.add([_i], _w, 'REPLACE')
_vg = ob_body.vertex_groups.new(name='Head')
for _i, _w in zip([0, 1, 2, 3, 4, 5, 6, 7, 8, 9, 10, 11, 12, 13, 14, 15, 16, 17, 18, 19, 20, 21, 22, 23, 24, 25, 26, 27, 28, 29, 30, 31, 32, 35, 186, 187, 188, 189, 190, 191, 192, 193, 194, 195, 196, 197, 198, 199, 200, 201, 202, 203, 204, 205, 206, 207, 208, 209, 210, 211, 212, 213, 214, 215, 216, 217, 218, 219, 220, 221, 222, 223, 224, 225, 226, 227, 228, 229, 230, 231, 232, 233, 234, 235, 236, 237, 238, 239, 240, 241, 242, 243, 244, 245, 246, 247, 248, 249, 250, 251, 252, 253, 254, 255, 256, 257, 258, 259, 260, 261, 262, 263, 264, 265, 266, 267, 268, 269, 270, 271, 272, 273, 274, 275, 276, 277, 278, 279, 296, 297, 298, 299, 300, 301, 302, 303, 304, 305, 306, 307, 308, 309], [0.9219, 0.9931, 0.749, 0.9779, 0.673, 0.9732, 0.9519, 0.9948, 0.9525, 0.8446, 0.9868, 0.9625, 0.9883, 0.9813, 0.9399, 0.8292, 0.8296, 0.7587, 0.989, 0.9944, 0.9938, 0.998, 0.223, 0.7226, 0.8564, 0.9335, 0.9675, 0.9828, 0.1341, 0.1431, 0.06489, 0.1163, 0.0007423, 0.002605, 0.9972, 0.9868, 0.9942, 0.9773, 0.9941, 0.9979, 0.9926, 0.9896, 0.997, 0.9921, 0.988, 0.9911, 0.9954, 0.9967, 0.9962, 0.9976, 0.9905, 0.9941, 0.9961, 0.9941, 0.9842, 0.9977, 0.988, 0.9921, 0.9959, 0.9973, 0.997, 0.9977, 0.9967, 0.9975, 0.9963, 0.9957, 0.9906, 0.9867, 0.9912, 0.9972, 0.9972, 0.9847, 0.9821, 0.9977, 0.9981, 0.9985, 0.999, 0.9923, 0.9941, 0.9969, 0.9967, 0.9954, 0.9967, 0.9907, 0.9946, 0.9963, 0.9971, 0.9985, 0.9907, 0.9943, 0.9961, 0.9973, 0.9979, 0.9978, 0.9977, 0.9979, 0.9977, 0.998, 0.9972, 0.9976, 0.9972, 0.9976, 0.9981, 0.998, 0.9973, 0.9976, 0.9972, 0.9976, 0.9972, 0.9972, 0.9972, 0.9972, 0.9972, 0.9972, 0.9972, 0.9972, 0.9972, 0.9972, 0.9972, 0.9972, 0.9972, 0.9972, 0.9972, 0.9972, 0.9972, 0.9972, 0.9972, 0.9972, 1.0, 1.0, 1.0, 1.0, 1.0, 1.0, 1.0, 1.0, 1.0, 1.0, 1.0, 1.0, 1.0, 1.0]): _vg.add([_i], _w, 'REPLACE')
_vg = ob_body.vertex_groups.new(name='Shoulder.R')
for _i, _w in zip([17, 28, 29, 30, 31, 32, 33, 34, 35, 36, 37, 38, 39, 44, 45, 46, 47, 48, 50, 51, 124, 125, 126, 127, 128, 129, 130, 131, 132, 133, 134, 135, 136, 137, 140, 141, 142, 143, 144, 145, 146, 147], [0.01145, 0.1499, 0.205, 0.004068, 0.007984, 0.6913, 0.7847, 0.09728, 0.08521, 0.5267, 0.8746, 0.8685, 0.8976, 0.005308, 0.01836, 0.1086, 0.3395, 0.004014, 0.5544, 0.1858, 0.2893, 0.6539, 0.2354, 0.139, 0.7218, 0.8353, 0.2019, 0.1494, 0.5349, 0.8988, 0.8694, 0.9031, 0.003663, 0.01638, 0.0386, 0.05518, 0.12, 0.3446, 0.06348, 0.04925, 0.5613, 0.2003]): _vg.add([_i], _w, 'REPLACE')
_vg = ob_body.vertex_groups.new(name='Bicep.R')
for _i, _w in zip([28, 36, 37, 38, 39, 56, 57, 58, 59, 60, 61, 62, 63, 124, 125, 127, 128, 132, 133, 134, 135, 148, 149, 150, 151, 152, 153, 154, 155], [0.05882, 0.4284, 0.07029, 0.05995, 0.02171, 0.9133, 0.8728, 0.9415, 0.8918, 0.1288, 0.1203, 0.1438, 0.1355, 0.08196, 0.004948, 0.01239, 0.003757, 0.4301, 0.0717, 0.06128, 0.02423, 0.9526, 0.9305, 0.9659, 0.9419, 0.5824, 0.5476, 0.6016, 0.5932]): _vg.add([_i], _w, 'REPLACE')
_vg = ob_body.vertex_groups.new(name='Forearm.R')
for _i, _w in zip([56, 57, 58, 59, 60, 61, 62, 63, 148, 149, 151, 152, 153, 154, 155], [0.07408, 0.1057, 0.04699, 0.09192, 0.8523, 0.8683, 0.8355, 0.8373, 0.02152, 0.04967, 0.03609, 0.4103, 0.4467, 0.389, 0.3948]): _vg.add([_i], _w, 'REPLACE')
_vg = ob_body.vertex_groups.new(name='Hand.R')
for _i, _w in zip([52, 53, 54, 55, 65, 67, 68, 69, 71, 72, 73, 74, 75, 84, 85, 86, 87], [0.0682, 0.9051, 0.06675, 0.8943, 0.9235, 0.9237, 0.01446, 0.9115, 0.9064, 0.9208, 0.9839, 0.9304, 0.9883, 0.9698, 0.9867, 0.972, 0.9882]): _vg.add([_i], _w, 'REPLACE')
_vg = ob_body.vertex_groups.new(name='Thumb_1.R')
for _i, _w in zip([52, 53, 54, 55, 64, 65, 66, 67, 68, 69, 70, 71, 72, 74, 76, 77, 78, 79, 84, 86], [0.9268, 0.08685, 0.9303, 0.0989, 0.9886, 0.07381, 0.9978, 0.07416, 0.9413, 0.08587, 0.9488, 0.09074, 0.07702, 0.06757, 0.9073, 0.864, 0.06186, 0.05337, 0.00869, 0.004361]): _vg.add([_i], _w, 'REPLACE')
_vg = ob_body.vertex_groups.new(name='Thumb_2.R')
for _i, _w in zip([68, 70, 76, 77, 78, 79, 80, 81, 82, 83], [0.002828, 0.00723, 0.09007, 0.1349, 0.9371, 0.9458, 0.9962, 0.9861, 1.006, 1.099]): _vg.add([_i], _w, 'REPLACE')
_vg = ob_body.vertex_groups.new(name='Shoulder.L')
_vg = ob_body.vertex_groups.new(name='Bicep.L')
_vg = ob_body.vertex_groups.new(name='Forearm.L')
_vg = ob_body.vertex_groups.new(name='Hand.L')
_vg = ob_body.vertex_groups.new(name='Thumb_1.L')
_vg = ob_body.vertex_groups.new(name='Thumb_2.L')
_vg = ob_body.vertex_groups.new(name='Thigh.R')
for _i, _w in zip([40, 41, 42, 44, 45, 88, 89, 90, 91, 92, 93, 94, 95, 96, 97, 98, 99, 104, 105, 106, 107, 108, 109, 110, 111, 137, 138, 140, 141, 156, 157, 158, 159, 160, 161, 162, 163, 164, 165, 166, 167, 168, 169, 170, 171, 172, 173, 178, 179, 180, 181, 182, 183, 184, 185], [0.06873, 0.0, 0.0, 0.0, 0.0, 0.0, 0.0, 0.1218, 0.07283, 0.0, 0.0, 0.118, 0.1432, 0.1249, 0.06871, 0.9124, 0.7838, 0.8558, 0.8466, 0.9187, 0.9021, 0.1391, 0.1048, 0.1594, 0.1131, 0.0, 0.0, 0.0, 0.0, 0.184, 0.0, 0.0, 0.09754, 0.0, 0.0, 0.0, 0.0, 0.1708, 0.1218, 0.0, 0.0, 0.1234, 0.1568, 0.1538, 0.0913, 0.9167, 0.7901, 0.856, 0.847, 0.9189, 0.9024, 0.1391, 0.1049, 0.1595, 0.1132]): _vg.add([_i], _w, 'REPLACE')
_vg = ob_body.vertex_groups.new(name='Calf.R')
for _i, _w in zip([100, 101, 102, 103, 104, 105, 106, 107, 108, 109, 110, 111, 112, 113, 114, 115, 174, 175, 176, 177, 178, 179, 180, 181, 182, 183, 184, 185, 280, 281, 282, 283, 284, 285, 286, 287], [0.04329, 0.9039, 0.02022, 0.9002, 0.1428, 0.1306, 0.07454, 0.06728, 0.8591, 0.8718, 0.8337, 0.8716, 0.05268, 0.496, 0.03408, 0.4952, 0.8328, 0.9529, 0.1744, 0.8847, 0.1429, 0.131, 0.07523, 0.0679, 0.8591, 0.8813, 0.8359, 0.8804, 0.04876, 0.781, 0.05094, 0.7467, 0.0664, 0.4805, 0.06498, 0.4821]): _vg.add([_i], _w, 'REPLACE')
_vg = ob_body.vertex_groups.new(name='Foot.R')
for _i, _w in zip([100, 101, 102, 103, 112, 113, 114, 115, 116, 117, 118, 119, 120, 121, 122, 123, 174, 175, 176, 177, 280, 281, 282, 283, 284, 285, 286, 287, 288, 289, 290, 291, 292, 293, 294, 295], [0.9527, 0.09365, 0.9646, 0.09801, 0.9472, 0.5036, 0.9579, 0.5046, 0.9997, 0.9997, 0.9995, 0.9994, 0.9947, 0.9969, 0.9948, 0.9971, 0.1657, 0.03806, 0.825, 0.1131, 0.9506, 0.219, 0.9491, 0.2533, 0.9336, 0.5195, 0.935, 0.5179, 0.9995, 0.9993, 0.9988, 0.9981, 0.9888, 0.9961, 0.9876, 0.9953]): _vg.add([_i], _w, 'REPLACE')
_vg = ob_body.vertex_groups.new(name='Thigh.L')
_vg = ob_body.vertex_groups.new(name='Calf.L')
_vg = ob_body.vertex_groups.new(name='Foot.L')
_m = ob_body.modifiers.new('Mirror', 'MIRROR')
_m = ob_body.modifiers.new('Armature', 'ARMATURE')
_m.object = ob_armature
ob_armature.location = (0.0, 0.0, 8.328)
ob_armature.show_in_front = True
ob_armature.lineart.crease_threshold = 0.0

# ---- collection membership
col_collection.objects.link(ob_light)
col_collection.objects.link(ob_camera)
col_collection.objects.link(ob_body)
col_collection.objects.link(ob_armature)

# ---- scene / render settings (as saved in the file)
scene.camera = ob_camera
scene.frame_start = 1; scene.frame_end = 45; scene.frame_set(0)
scene.render.engine = 'BLENDER_EEVEE_NEXT'
scene.cycles.samples = 128
scene.cycles.sampling_pattern = 'TABULATED_SOBOL'
scene.cycles.use_adaptive_sampling = False
scene.cycles.use_light_tree = False
scene.view_settings.view_transform = 'Filmic'
bpy.context.view_layer.update()
